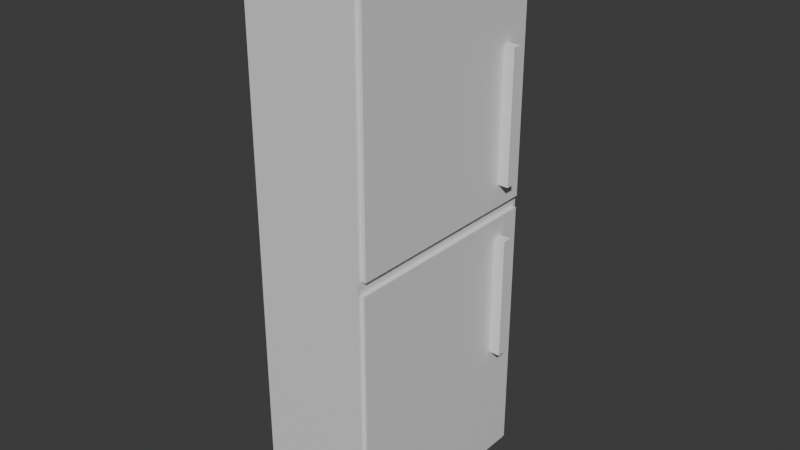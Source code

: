 # Source: Fridge.blend  (saved by Blender 5.0.119; exported with 4.5.12 LTS)
import bpy
from mathutils import Matrix  # noqa: F401  (used for matrix-valued properties, if any)

bpy.ops.wm.read_factory_settings(use_empty=True)
scene = bpy.context.scene
scene.name = 'Scene'

# ---- collections
col_collection = bpy.data.collections.new('Collection'); scene.collection.children.link(col_collection)

# ---- materials (node trees are filled in below, after node groups)
mat_material = bpy.data.materials.new('Material')
mat_material.alpha_threshold = 0.0
mat_material.use_backface_culling_lightprobe_volume = False
mat_material.roughness = 0.5
mat_material.line_color = (0.0, 0.0, 0.0, 1.0)

# ---- material node trees
mat_material.use_nodes = True; mat_material.node_tree.nodes.clear()
_N = mat_material.node_tree.nodes; _L = mat_material.node_tree.links
n0 = _N.new('ShaderNodeOutputMaterial'); n0.name = 'Material Output'; n0.location = (200, 100)
n1 = _N.new('ShaderNodeBsdfPrincipled'); n1.name = 'Principled BSDF'; n1.location = (-200, 100)
_L.new(n1.outputs[0], n0.inputs[0])
n0.is_active_output = True

# ---- world
world_world = bpy.data.worlds.new('World'); scene.world = world_world
world_world.use_nodes = True; world_world.node_tree.nodes.clear()
_N = world_world.node_tree.nodes; _L = world_world.node_tree.links
n0 = _N.new('ShaderNodeOutputWorld'); n0.name = 'World Output'; n0.location = (200, 100)
n1 = _N.new('ShaderNodeBackground'); n1.name = 'Background'; n1.location = (-200, 100)
n1.inputs[0].default_value = (0.05088, 0.05088, 0.05088, 1.0)
_L.new(n1.outputs[0], n0.inputs[0])
n0.is_active_output = True
world_world.color = (0.05088, 0.05088, 0.05088)
world_world.sun_shadow_jitter_overblur = 0.0

# ---- meshes
me_cube = bpy.data.meshes.new('Cube')
me_cube.from_pydata([(1.0, 0.954, 0.9768), (1.0, 0.9618, -0.9775), (1.0, -0.954, 0.9768), (1.0, -0.9618, -0.9775), (-1.0, 1.0, 1.0), (-1.0, 1.0, -1.0), (-1.0, -1.0, 1.0), (-1.0, -1.0, -1.0), (1.0, 0.954, 0.02323), (-1.0, -1.0, 0.0), (1.0, -0.954, 0.02323), (-1.0, 1.0, 0.0), (1.0, 1.0, 1.0), (1.0, -1.0, 1.0), (1.0, 0.9618, -0.02245), (1.0, -0.9618, -0.02245), (1.09, 0.7517, 0.5731), (1.09, 0.6726, 0.5731), (1.09, 0.7517, 0.103), (1.09, 0.6726, 0.103), (1.0, 1.0, 0.0), (1.0, 1.0, -1.0), (1.0, -1.0, 0.0), (1.0, -1.0, -1.0), (1.074, 0.7548, -0.09514), (1.074, 0.7548, -0.5432), (1.074, 0.6677, -0.09514), (1.074, 0.6677, -0.5432), (1.09, 0.954, 0.9768), (1.09, -0.954, 0.9768), (1.09, 0.954, 0.02323), (1.09, -0.954, 0.02323), (1.278, 0.7517, 0.5731), (1.278, 0.6726, 0.5731), (1.278, 0.7517, 0.103), (1.278, 0.6726, 0.103), (1.074, 0.9618, -0.02245), (1.074, 0.9618, -0.9775), (1.074, -0.9618, -0.02245), (1.074, -0.9618, -0.9775), (1.269, 0.7548, -0.09514), (1.269, 0.7548, -0.5432), (1.269, 0.6677, -0.09514), (1.269, 0.6677, -0.5432)], [], [(12, 4, 6, 13), (22, 13, 6, 9), (9, 6, 4, 11), (5, 21, 23, 7), (10, 8, 30, 31), (11, 4, 12, 20), (5, 11, 20, 21), (14, 15, 38, 36), (7, 9, 11, 5), (23, 22, 9, 7), (2, 0, 12, 13), (0, 8, 20, 12), (10, 2, 13, 22), (8, 10, 22, 20), (17, 19, 35, 33), (8, 0, 28, 30), (2, 10, 31, 29), (0, 2, 29, 28), (14, 1, 21, 20), (3, 15, 22, 23), (1, 3, 23, 21), (15, 14, 20, 22), (27, 25, 41, 43), (15, 3, 39, 38), (3, 1, 37, 39), (1, 14, 36, 37), (17, 16, 28, 29), (16, 18, 30, 28), (19, 17, 29, 31), (18, 19, 31, 30), (34, 32, 33, 35), (16, 17, 33, 32), (19, 18, 34, 35), (18, 16, 32, 34), (24, 25, 37, 36), (27, 26, 38, 39), (25, 27, 39, 37), (26, 24, 36, 38), (41, 40, 42, 43), (25, 24, 40, 41), (24, 26, 42, 40), (26, 27, 43, 42)])
_uv = me_cube.uv_layers.new(name='UVMap')
_uv.uv.foreach_set('vector', [0.625, 0.5, 0.875, 0.5, 0.875, 0.75, 0.625, 0.75, 0.5, 0.75, 0.625, 0.75, 0.625, 1.0, 0.5, 1.0, 0.5, 0.0, 0.625, 0.0, 0.625, 0.25, 0.5, 0.25, 0.125, 0.5, 0.375, 0.5, 0.375, 0.75, 0.125, 0.75, 0.5057, 0.7443, 0.5057, 0.5057, 0.5057, 0.5057, 0.5057, 0.7443, 0.5, 0.25, 0.625, 0.25, 0.625, 0.5, 0.5, 0.5, 0.375, 0.25, 0.5, 0.25, 0.5, 0.5, 0.375, 0.5, 0.4952, 0.5048, 0.4952, 0.7452, 0.4952, 0.7452, 0.4952, 0.5048, 0.375, 0.0, 0.5, 0.0, 0.5, 0.25, 0.375, 0.25, 0.375, 0.75, 0.5, 0.75, 0.5, 1.0, 0.375, 1.0, 0.6193, 0.7443, 0.6193, 0.5057, 0.625, 0.5, 0.625, 0.75, 0.6193, 0.5057, 0.5057, 0.5057, 0.5, 0.5, 0.625, 0.5, 0.5057, 0.7443, 0.6193, 0.7443, 0.625, 0.75, 0.5, 0.75, 0.5057, 0.5057, 0.5057, 0.7443, 0.5, 0.75, 0.5, 0.5, 0.5905, 0.714, 0.5345, 0.714, 0.5345, 0.714, 0.5905, 0.714, 0.5057, 0.5057, 0.6193, 0.5057, 0.6193, 0.5057, 0.5057, 0.5057, 0.6193, 0.7443, 0.5057, 0.7443, 0.5057, 0.7443, 0.6193, 0.7443, 0.6193, 0.5057, 0.6193, 0.7443, 0.6193, 0.7443, 0.6193, 0.5057, 0.4952, 0.5048, 0.3798, 0.5048, 0.375, 0.5, 0.5, 0.5, 0.3798, 0.7452, 0.4952, 0.7452, 0.5, 0.75, 0.375, 0.75, 0.3798, 0.5048, 0.3798, 0.7452, 0.375, 0.75, 0.375, 0.5, 0.4952, 0.7452, 0.4952, 0.5048, 0.5, 0.5, 0.5, 0.75, 0.4193, 0.7043, 0.4193, 0.5457, 0.4193, 0.5457, 0.4193, 0.7043, 0.4952, 0.7452, 0.3798, 0.7452, 0.3798, 0.7452, 0.4952, 0.7452, 0.3798, 0.7452, 0.3798, 0.5048, 0.3798, 0.5048, 0.3798, 0.7452, 0.3798, 0.5048, 0.4952, 0.5048, 0.4952, 0.5048, 0.3798, 0.5048, 0.5905, 0.714, 0.5905, 0.536, 0.6193, 0.5057, 0.6193, 0.7443, 0.5905, 0.536, 0.5345, 0.536, 0.5057, 0.5057, 0.6193, 0.5057, 0.5345, 0.714, 0.5905, 0.714, 0.6193, 0.7443, 0.5057, 0.7443, 0.5345, 0.536, 0.5345, 0.714, 0.5057, 0.7443, 0.5057, 0.5057, 0.5345, 0.536, 0.5905, 0.536, 0.5905, 0.714, 0.5345, 0.714, 0.5905, 0.536, 0.5905, 0.714, 0.5905, 0.714, 0.5905, 0.536, 0.5345, 0.714, 0.5345, 0.536, 0.5345, 0.536, 0.5345, 0.714, 0.5345, 0.536, 0.5905, 0.536, 0.5905, 0.536, 0.5345, 0.536, 0.4557, 0.5457, 0.4193, 0.5457, 0.3798, 0.5048, 0.4952, 0.5048, 0.4193, 0.7043, 0.4557, 0.7043, 0.4952, 0.7452, 0.3798, 0.7452, 0.4193, 0.5457, 0.4193, 0.7043, 0.3798, 0.7452, 0.3798, 0.5048, 0.4557, 0.7043, 0.4557, 0.5457, 0.4952, 0.5048, 0.4952, 0.7452, 0.4193, 0.5457, 0.4557, 0.5457, 0.4557, 0.7043, 0.4193, 0.7043, 0.4193, 0.5457, 0.4557, 0.5457, 0.4557, 0.5457, 0.4193, 0.5457, 0.4557, 0.5457, 0.4557, 0.7043, 0.4557, 0.7043, 0.4557, 0.5457, 0.4557, 0.7043, 0.4193, 0.7043, 0.4193, 0.7043, 0.4557, 0.7043])
me_cube.materials.append(mat_material)
me_cube.use_mirror_vertex_groups = False
me_cube.update()

# ---- objects
ob_cube = bpy.data.objects.new('Cube', me_cube)

# ---- transforms, parenting, visibility, modifiers, constraints
ob_cube.location = (0.0, 0.0, 5.0)
ob_cube.scale = (1.0, 2.0, 5.0)
ob_cube.lock_rotations_4d = False
ob_cube.empty_display_type = 'ARROWS'
ob_cube.lineart.crease_threshold = 0.0

# ---- collection membership
col_collection.objects.link(ob_cube)

# ---- scene / render settings (as saved in the file)
scene.frame_start = 1; scene.frame_end = 250; scene.frame_set(1)
scene.render.engine = 'BLENDER_EEVEE_NEXT'
scene.render.bake_bias = 0.0
scene.render.bake_samples = 0
scene.cycles.sampling_pattern = 'TABULATED_SOBOL'
scene.eevee.use_volume_custom_range = False
bpy.context.view_layer.update()

# ---- added for rendering (the .blend has no active camera and no usable light): camera, sun
cam_auto = bpy.data.cameras.new('AutoCamera')
cam_auto.lens = 50.0
cam_auto.sensor_width = 36.0
cam_auto.clip_end = 1000.0
ob_auto_camera = bpy.data.objects.new('AutoCamera', cam_auto)
scene.collection.objects.link(ob_auto_camera)
ob_auto_camera.location = (10.3246, -12.2226, 13.1484)
ob_auto_camera.rotation_euler = (1.09748, -7.21219e-08, 0.694738)
scene.camera = ob_auto_camera
light_auto_sun = bpy.data.lights.new('AutoSun', 'SUN')
light_auto_sun.energy = 3.0
light_auto_sun.angle = 0.0523599
ob_auto_sun = bpy.data.objects.new('AutoSun', light_auto_sun)
scene.collection.objects.link(ob_auto_sun)
ob_auto_sun.rotation_euler = (0.872665, 0.174533, 0.523599)
bpy.context.view_layer.update()
